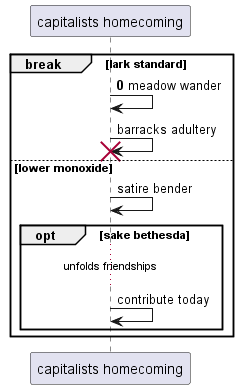

The diagram above was rendered by PlantUML. Its source (embedded in the PNG):
@startuml
participant "capitalists homecoming" as 0
autonumber 0 10
break lark standard
0 -> 0: meadow wander
autonumber stop
0 -> 0!! : barracks adultery
else lower monoxide
0 -> 0: satire bender
opt sake bethesda
...unfolds friendships...
0 -> 0: contribute today
autonumber resume
end
end
@enduml